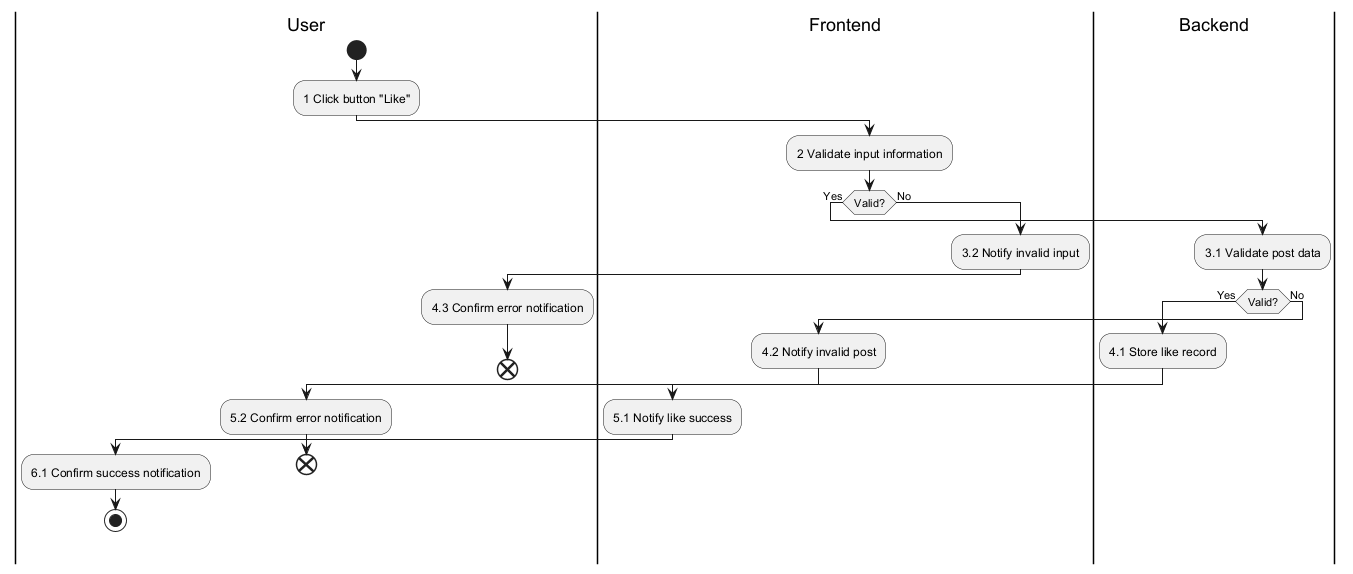

The diagram above was rendered by PlantUML. Its source (embedded in the PNG):
@startuml
|User|
|Frontend|
|Backend|

|User|
start
:1 Click button "Like";
|Frontend|
:2 Validate input information;
if (Valid?) then (Yes)
  |Backend|
  :3.1 Validate post data;
  if (Valid?) then (Yes)
    :4.1 Store like record;
    |Frontend|
    :5.1 Notify like success;
    |User|
    :6.1 Confirm success notification;
    stop
  else (No)
    |Frontend|
    :4.2 Notify invalid post;
    |User|
    :5.2 Confirm error notification;
    end
  endif
else (No)
  |Frontend|
  :3.2 Notify invalid input;
  |User|
  :4.3 Confirm error notification;
  end
endif
@enduml